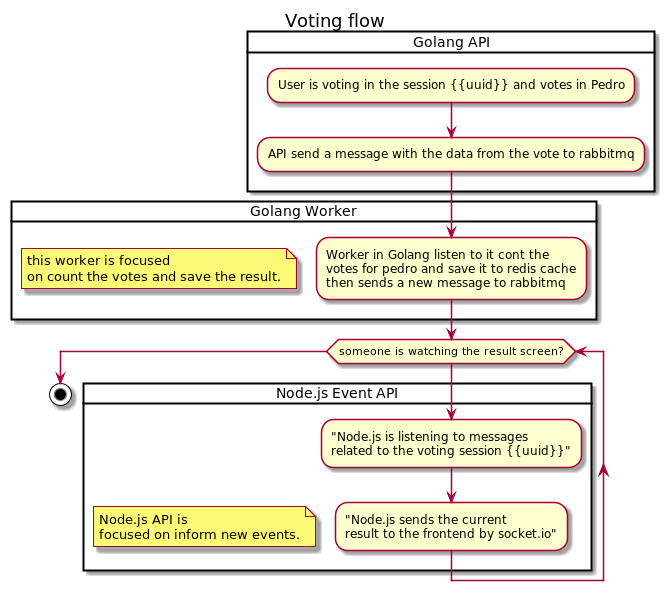

The diagram above was rendered by PlantUML. Its source (embedded in the PNG):
@startuml
title "Voting flow"
card "Golang API" {
    :User is voting in the session {{uuid}} and votes in Pedro;
    :API send a message with the data from the vote to rabbitmq;
}
card "Golang Worker" {
    :Worker in Golang listen to it cont the
    votes for pedro and save it to redis cache
    then sends a new message to rabbitmq;
    floating note: this worker is focused\non count the votes and save the result.
}

while (someone is watching the result screen?)
  card "Node.js Event API" {
      :"Node.js is listening to messages
      related to the voting session {{uuid}}";
      :"Node.js sends the current
      result to the frontend by socket.io";
  }
  floating note: Node.js API is\nfocused on inform new events.
endwhile
stop

@enduml